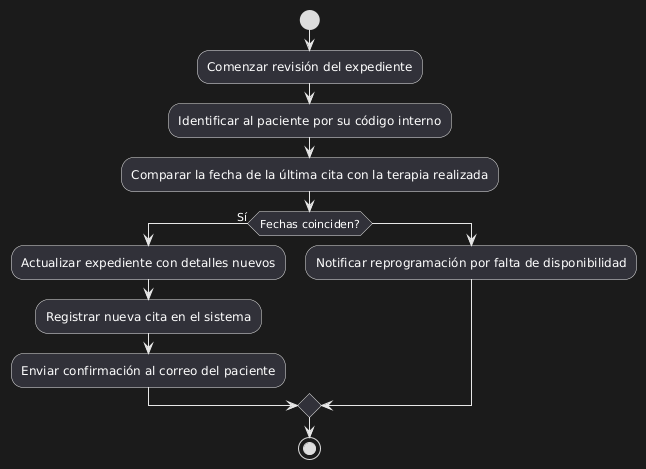

The diagram above was rendered by PlantUML. Its source (embedded in the PNG):
@startuml
start

:Comenzar revisión del expediente;
:Identificar al paciente por su código interno;
:Comparar la fecha de la última cita con la terapia realizada;

if (Fechas coinciden?) then (Sí)
  :Actualizar expediente con detalles nuevos;
  :Registrar nueva cita en el sistema;
  :Enviar confirmación al correo del paciente;
else
  :Notificar reprogramación por falta de disponibilidad;
endif

stop
@enduml